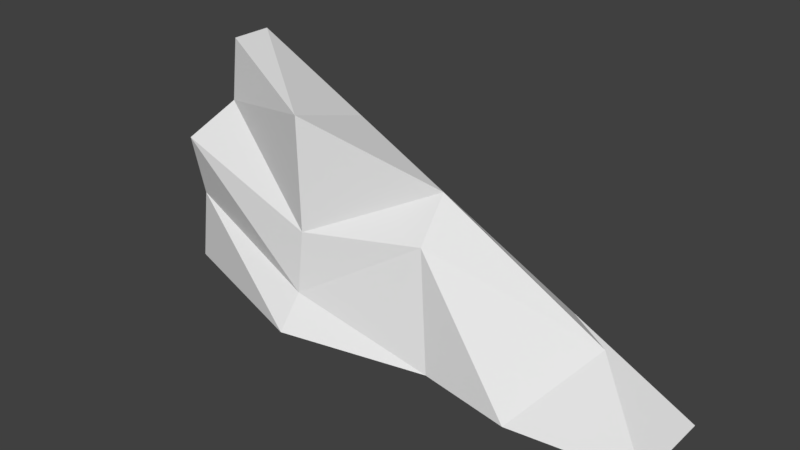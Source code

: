 # Source: cliff04.blend  (saved by Blender 2.79.0; exported with 4.5.12 LTS)
import bpy
from mathutils import Matrix  # noqa: F401  (used for matrix-valued properties, if any)

bpy.ops.wm.read_factory_settings(use_empty=True)
scene = bpy.context.scene
scene.name = 'Scene'

# ---- collections
col_collection_1 = bpy.data.collections.new('Collection 1'); scene.collection.children.link(col_collection_1)

# ---- world
world_world = bpy.data.worlds.new('World'); scene.world = world_world
world_world.color = (0.05088, 0.05088, 0.05088)
world_world.use_sun_shadow = False
world_world.sun_shadow_jitter_overblur = 0.0
world_world.cycles.sampling_method = 'MANUAL'

# ---- meshes
me_cube_001 = bpy.data.meshes.new('Cube.001')
me_cube_001.from_pydata([(-1.205, -1.0, -1.0), (-1.0, -0.8414, 1.0), (1.0, -1.227, -1.0), (-1.162, -1.0, -0.3794), (-1.144, -1.14, 0.1784), (-1.0, -0.9018, 0.5), (-0.5, -1.473, -1.0), (0.1125, -1.211, -1.0), (0.5, -1.352, -1.0), (0.7055, -0.7694, -0.5), (0.0, -1.0, -0.1129), (-0.5, -1.26, -0.7402), (0.0, -0.7445, 0.2353), (-0.5, -1.194, -0.2402), (-0.5, -1.214, 0.7154), (-1.0, -0.5, -1.0), (-1.0, -0.5, 1.0), (1.0, -0.5, -1.0), (1.0, -0.5, -1.0), (0.5, -0.5, -0.5), (-1.0, -0.5, -0.5), (-1.0, -0.5, 0.0), (-1.0, -0.5, 0.5), (0.0, -0.5, 0.0), (-0.5, -0.5, 0.5), (-1.0, -0.5, 1.0), (-0.5, -0.5, -1.0), (0.0, -0.5, -1.0), (0.5, -0.5, -1.0)], [], [(28, 17, 2, 8), (6, 11, 3, 0), (11, 13, 4, 3), (13, 14, 5, 4), (10, 12, 13, 11), (8, 9, 10, 7), (7, 10, 11, 6), (15, 26, 6, 0), (26, 27, 7, 6), (27, 28, 8, 7), (4, 5, 22, 21), (3, 4, 21, 20), (0, 3, 20, 15), (25, 1, 14, 24), (24, 14, 12, 23), (23, 12, 9, 19), (19, 9, 2, 18), (5, 1, 16, 22), (8, 2, 9), (10, 9, 12), (13, 12, 14), (5, 14, 1)])
_uv = me_cube_001.uv_layers.new(name='UVMap')
_uv.uv.foreach_set('vector', [0.7046, 0.4429, 0.7046, 0.5233, 0.575, 0.5233, 0.5526, 0.4429, 0.1573, 0.3852, 0.2266, 0.3908, 0.282, 0.5086, 0.1716, 0.5086, 0.2266, 0.3908, 0.3454, 0.4038, 0.3774, 0.5108, 0.282, 0.5086, 0.3454, 0.4038, 0.483, 0.4192, 0.4453, 0.5122, 0.3774, 0.5108, 0.3107, 0.3332, 0.4159, 0.3253, 0.3454, 0.4038, 0.2266, 0.3908, 0.1823, 0.2334, 0.2819, 0.2165, 0.3107, 0.3332, 0.1845, 0.3039, 0.1845, 0.3039, 0.3107, 0.3332, 0.2266, 0.3908, 0.1573, 0.3852, 0.7046, 0.2016, 0.7046, 0.2821, 0.5311, 0.2821, 0.6154, 0.1687, 0.7046, 0.2821, 0.7046, 0.3625, 0.5778, 0.3806, 0.5311, 0.2821, 0.7046, 0.3625, 0.7046, 0.4429, 0.5526, 0.4429, 0.5778, 0.3806, 0.1716, 0.6413, 0.2182, 0.5888, 0.2884, 0.5895, 0.2884, 0.6698, 0.1954, 0.7312, 0.1716, 0.6413, 0.2884, 0.6698, 0.2884, 0.7501, 0.1939, 0.8313, 0.1954, 0.7312, 0.2884, 0.7501, 0.2884, 0.8304, 0.8341, 0.6236, 0.7761, 0.6237, 0.7046, 0.5344, 0.8341, 0.5099, 0.8341, 0.5099, 0.7046, 0.5344, 0.7836, 0.4229, 0.8341, 0.3962, 0.8341, 0.3962, 0.7836, 0.4229, 0.7805, 0.2591, 0.8341, 0.2825, 0.8341, 0.2825, 0.7805, 0.2591, 0.7106, 0.1689, 0.8341, 0.1687, 0.2182, 0.5888, 0.2288, 0.5086, 0.2884, 0.5092, 0.2884, 0.5895, 0.1823, 0.2334, 0.2088, 0.1687, 0.2819, 0.2165, 0.3107, 0.3332, 0.2819, 0.2165, 0.4159, 0.3253, 0.3454, 0.4038, 0.4159, 0.3253, 0.483, 0.4192, 0.4453, 0.5122, 0.483, 0.4192, 0.5311, 0.5085])
me_cube_001.use_remesh_preserve_volume = False
me_cube_001.use_remesh_preserve_attributes = False
me_cube_001.use_mirror_vertex_groups = False
me_cube_001.update()

# ---- objects
ob_cube = bpy.data.objects.new('Cube', me_cube_001)

# ---- transforms, parenting, visibility, modifiers, constraints
ob_cube.location = (0.0, 0.0, 0.0)
ob_cube.scale = (2.0, 1.0, 1.0)
ob_cube.lineart.crease_threshold = 0.0

# ---- collection membership
col_collection_1.objects.link(ob_cube)

# ---- scene / render settings (as saved in the file)
scene.frame_start = 1; scene.frame_end = 250; scene.frame_set(1)
scene.render.engine = 'BLENDER_EEVEE_NEXT'
scene.render.resolution_percentage = 50
scene.render.dither_intensity = 0.0
scene.cycles.use_denoising = False
scene.cycles.samples = 128
scene.cycles.sampling_pattern = 'TABULATED_SOBOL'
scene.cycles.use_adaptive_sampling = False
scene.cycles.use_light_tree = False
scene.cycles.blur_glossy = 0.0
scene.cycles.sample_clamp_indirect = 0.0
scene.view_settings.view_transform = 'Standard'
bpy.context.view_layer.update()

# ---- added for rendering (the .blend has no active camera and no usable light): camera, sun
cam_auto = bpy.data.cameras.new('AutoCamera')
cam_auto.lens = 50.0
cam_auto.sensor_width = 36.0
cam_auto.clip_end = 1000.0
ob_auto_camera = bpy.data.objects.new('AutoCamera', cam_auto)
scene.collection.objects.link(ob_auto_camera)
ob_auto_camera.location = (4.36451, -6.4694, 3.65526)
ob_auto_camera.rotation_euler = (1.09748, -7.21219e-08, 0.694738)
scene.camera = ob_auto_camera
light_auto_sun = bpy.data.lights.new('AutoSun', 'SUN')
light_auto_sun.energy = 3.0
light_auto_sun.angle = 0.0523599
ob_auto_sun = bpy.data.objects.new('AutoSun', light_auto_sun)
scene.collection.objects.link(ob_auto_sun)
ob_auto_sun.rotation_euler = (0.872665, 0.174533, 0.523599)
bpy.context.view_layer.update()
